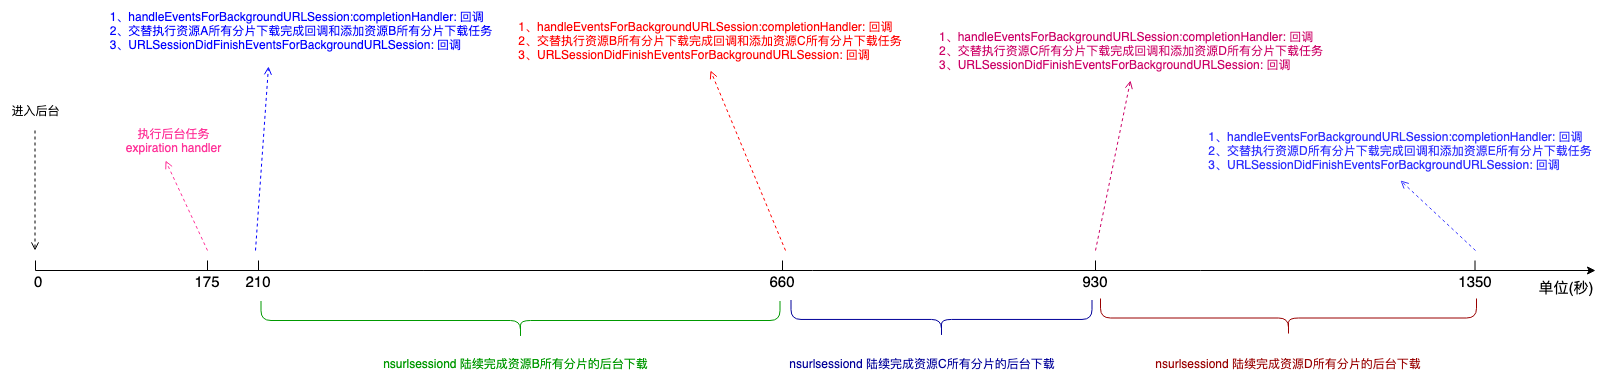

The diagram above was exported from draw.io. Its source (the exported page's mxGraphModel, read from the mxfile embedded in the PNG):
<mxGraphModel dx="1659" dy="926" grid="1" gridSize="10" guides="1" tooltips="1" connect="1" arrows="1" fold="1" page="1" pageScale="1" pageWidth="827" pageHeight="1169" math="0" shadow="0">
  <root>
    <mxCell id="0" />
    <mxCell id="1" parent="0" />
    <mxCell id="9U3SWC1o-g5nNwgpI7w5-1" value="" style="endArrow=classic;html=1;" edge="1" parent="1">
      <mxGeometry width="50" height="50" relative="1" as="geometry">
        <mxPoint x="80" y="450" as="sourcePoint" />
        <mxPoint x="1640" y="450" as="targetPoint" />
      </mxGeometry>
    </mxCell>
    <mxCell id="9U3SWC1o-g5nNwgpI7w5-2" value="" style="endArrow=open;dashed=1;html=1;strokeColor=#000000;endFill=0;" edge="1" parent="1">
      <mxGeometry width="50" height="50" relative="1" as="geometry">
        <mxPoint x="79.5" y="310" as="sourcePoint" />
        <mxPoint x="79.5" y="430" as="targetPoint" />
      </mxGeometry>
    </mxCell>
    <mxCell id="9U3SWC1o-g5nNwgpI7w5-3" value="进入后台" style="text;html=1;strokeColor=none;fillColor=none;align=center;verticalAlign=middle;whiteSpace=wrap;rounded=0;" vertex="1" parent="1">
      <mxGeometry x="45" y="280" width="70" height="20" as="geometry" />
    </mxCell>
    <mxCell id="9U3SWC1o-g5nNwgpI7w5-4" value="&lt;font style=&quot;font-size: 15px&quot;&gt;&amp;nbsp;0&lt;/font&gt;" style="text;html=1;strokeColor=none;fillColor=none;align=center;verticalAlign=middle;whiteSpace=wrap;rounded=0;" vertex="1" parent="1">
      <mxGeometry x="60" y="451" width="40" height="20" as="geometry" />
    </mxCell>
    <mxCell id="9U3SWC1o-g5nNwgpI7w5-5" value="&lt;font style=&quot;font-size: 15px&quot;&gt;210&lt;/font&gt;" style="text;html=1;strokeColor=none;fillColor=none;align=center;verticalAlign=middle;whiteSpace=wrap;rounded=0;" vertex="1" parent="1">
      <mxGeometry x="283" y="451" width="40" height="20" as="geometry" />
    </mxCell>
    <mxCell id="9U3SWC1o-g5nNwgpI7w5-6" value="" style="endArrow=none;html=1;strokeColor=#000000;" edge="1" parent="1">
      <mxGeometry width="50" height="50" relative="1" as="geometry">
        <mxPoint x="80" y="440" as="sourcePoint" />
        <mxPoint x="80" y="450" as="targetPoint" />
      </mxGeometry>
    </mxCell>
    <mxCell id="9U3SWC1o-g5nNwgpI7w5-7" value="" style="endArrow=none;html=1;strokeColor=#000000;" edge="1" parent="1">
      <mxGeometry width="50" height="50" relative="1" as="geometry">
        <mxPoint x="303" y="450" as="sourcePoint" />
        <mxPoint x="303" y="440" as="targetPoint" />
      </mxGeometry>
    </mxCell>
    <mxCell id="9U3SWC1o-g5nNwgpI7w5-8" value="&lt;font style=&quot;font-size: 15px&quot;&gt;175&lt;/font&gt;" style="text;html=1;strokeColor=none;fillColor=none;align=center;verticalAlign=middle;whiteSpace=wrap;rounded=0;" vertex="1" parent="1">
      <mxGeometry x="232" y="451" width="40" height="20" as="geometry" />
    </mxCell>
    <mxCell id="9U3SWC1o-g5nNwgpI7w5-9" value="" style="endArrow=none;html=1;strokeColor=#000000;" edge="1" parent="1">
      <mxGeometry width="50" height="50" relative="1" as="geometry">
        <mxPoint x="252" y="450" as="sourcePoint" />
        <mxPoint x="252" y="440" as="targetPoint" />
      </mxGeometry>
    </mxCell>
    <mxCell id="9U3SWC1o-g5nNwgpI7w5-10" value="" style="endArrow=open;dashed=1;html=1;strokeColor=#FF3399;endFill=0;" edge="1" parent="1">
      <mxGeometry width="50" height="50" relative="1" as="geometry">
        <mxPoint x="252" y="430" as="sourcePoint" />
        <mxPoint x="210" y="340" as="targetPoint" />
      </mxGeometry>
    </mxCell>
    <mxCell id="9U3SWC1o-g5nNwgpI7w5-11" value="&lt;font color=&quot;#ff3399&quot;&gt;执行后台任务expiration handler&lt;/font&gt;" style="text;html=1;strokeColor=none;fillColor=none;align=center;verticalAlign=middle;whiteSpace=wrap;rounded=0;" vertex="1" parent="1">
      <mxGeometry x="165" y="310" width="107" height="20" as="geometry" />
    </mxCell>
    <mxCell id="9U3SWC1o-g5nNwgpI7w5-12" value="" style="endArrow=open;dashed=1;html=1;strokeColor=#0000FF;endFill=0;entryX=0.418;entryY=1.1;entryDx=0;entryDy=0;entryPerimeter=0;" edge="1" parent="1" target="9U3SWC1o-g5nNwgpI7w5-13">
      <mxGeometry width="50" height="50" relative="1" as="geometry">
        <mxPoint x="300" y="430" as="sourcePoint" />
        <mxPoint x="311" y="250" as="targetPoint" />
      </mxGeometry>
    </mxCell>
    <mxCell id="9U3SWC1o-g5nNwgpI7w5-13" value="&lt;div style=&quot;text-align: left&quot;&gt;&lt;span style=&quot;color: rgb(0 , 0 , 255)&quot;&gt;1、handleEventsForBackgroundURLSession:completionHandler: 回调&lt;/span&gt;&lt;/div&gt;&lt;font color=&quot;#0000ff&quot;&gt;&lt;div style=&quot;text-align: left&quot;&gt;&lt;span&gt;2、&lt;/span&gt;&lt;span&gt;交替执行资源A所有分片下载完成回调和添加资源B所有分片下载任务&lt;/span&gt;&lt;/div&gt;&lt;div style=&quot;text-align: left&quot;&gt;3、URLSessionDidFinishEventsForBackgroundURLSession: 回调&lt;/div&gt;&lt;/font&gt;" style="text;html=1;strokeColor=none;fillColor=none;align=center;verticalAlign=middle;whiteSpace=wrap;rounded=0;" vertex="1" parent="1">
      <mxGeometry x="150" y="180" width="390" height="60" as="geometry" />
    </mxCell>
    <mxCell id="9U3SWC1o-g5nNwgpI7w5-14" value="" style="endArrow=none;html=1;strokeColor=#000000;" edge="1" parent="1">
      <mxGeometry width="50" height="50" relative="1" as="geometry">
        <mxPoint x="827" y="450" as="sourcePoint" />
        <mxPoint x="827" y="440" as="targetPoint" />
      </mxGeometry>
    </mxCell>
    <mxCell id="9U3SWC1o-g5nNwgpI7w5-15" value="&lt;font style=&quot;font-size: 15px&quot;&gt;660&lt;/font&gt;" style="text;html=1;strokeColor=none;fillColor=none;align=center;verticalAlign=middle;whiteSpace=wrap;rounded=0;" vertex="1" parent="1">
      <mxGeometry x="807" y="451" width="40" height="20" as="geometry" />
    </mxCell>
    <mxCell id="9U3SWC1o-g5nNwgpI7w5-16" value="" style="shape=curlyBracket;whiteSpace=wrap;html=1;rounded=1;strokeColor=#009900;rotation=-90;size=0.4868421052631579;" vertex="1" parent="1">
      <mxGeometry x="546" y="240" width="38" height="519" as="geometry" />
    </mxCell>
    <mxCell id="9U3SWC1o-g5nNwgpI7w5-17" value="&lt;div style=&quot;text-align: left&quot;&gt;&lt;font color=&quot;#009900&quot;&gt;nsurlsessiond 陆续完成资源B所有分片的后台下载&lt;/font&gt;&lt;/div&gt;" style="text;html=1;strokeColor=none;fillColor=none;align=center;verticalAlign=middle;whiteSpace=wrap;rounded=0;" vertex="1" parent="1">
      <mxGeometry x="423.5" y="525" width="273" height="36" as="geometry" />
    </mxCell>
    <mxCell id="9U3SWC1o-g5nNwgpI7w5-22" value="" style="endArrow=open;dashed=1;html=1;strokeColor=#FF0000;endFill=0;entryX=0.5;entryY=1;entryDx=0;entryDy=0;" edge="1" parent="1" target="9U3SWC1o-g5nNwgpI7w5-23">
      <mxGeometry width="50" height="50" relative="1" as="geometry">
        <mxPoint x="830" y="430" as="sourcePoint" />
        <mxPoint x="645" y="400" as="targetPoint" />
      </mxGeometry>
    </mxCell>
    <mxCell id="9U3SWC1o-g5nNwgpI7w5-23" value="&lt;div style=&quot;text-align: left&quot;&gt;&lt;font color=&quot;#ff0000&quot;&gt;1、handleEventsForBackgroundURLSession:completionHandler: 回调&lt;/font&gt;&lt;/div&gt;&lt;div style=&quot;text-align: left&quot;&gt;&lt;font color=&quot;#ff0000&quot;&gt;&lt;span&gt;2、&lt;/span&gt;&lt;span&gt;交替执行资源B所有分片下载完成回调和添加资源C所有分片下载任务&lt;/span&gt;&lt;/font&gt;&lt;/div&gt;&lt;div style=&quot;text-align: left&quot;&gt;&lt;font color=&quot;#ff0000&quot;&gt;3、URLSessionDidFinishEventsForBackgroundURLSession: 回调&lt;/font&gt;&lt;/div&gt;" style="text;html=1;strokeColor=none;fillColor=none;align=center;verticalAlign=middle;whiteSpace=wrap;rounded=0;" vertex="1" parent="1">
      <mxGeometry x="560" y="190" width="390" height="60" as="geometry" />
    </mxCell>
    <mxCell id="9U3SWC1o-g5nNwgpI7w5-32" value="&lt;font style=&quot;font-size: 15px&quot;&gt;930&lt;/font&gt;" style="text;html=1;strokeColor=none;fillColor=none;align=center;verticalAlign=middle;whiteSpace=wrap;rounded=0;" vertex="1" parent="1">
      <mxGeometry x="1120" y="451" width="40" height="20" as="geometry" />
    </mxCell>
    <mxCell id="9U3SWC1o-g5nNwgpI7w5-33" value="" style="endArrow=none;html=1;strokeColor=#000000;" edge="1" parent="1">
      <mxGeometry width="50" height="50" relative="1" as="geometry">
        <mxPoint x="1140" y="450" as="sourcePoint" />
        <mxPoint x="1140" y="440" as="targetPoint" />
      </mxGeometry>
    </mxCell>
    <mxCell id="9U3SWC1o-g5nNwgpI7w5-34" value="" style="endArrow=open;dashed=1;html=1;strokeColor=#CC0066;endFill=0;entryX=0.5;entryY=1;entryDx=0;entryDy=0;" edge="1" parent="1" target="9U3SWC1o-g5nNwgpI7w5-35">
      <mxGeometry width="50" height="50" relative="1" as="geometry">
        <mxPoint x="1140" y="430" as="sourcePoint" />
        <mxPoint x="1120" y="530" as="targetPoint" />
      </mxGeometry>
    </mxCell>
    <mxCell id="9U3SWC1o-g5nNwgpI7w5-35" value="&lt;div style=&quot;text-align: left&quot;&gt;&lt;font color=&quot;#cc0066&quot;&gt;1、handleEventsForBackgroundURLSession:completionHandler: 回调&lt;/font&gt;&lt;/div&gt;&lt;div style=&quot;text-align: left&quot;&gt;&lt;font color=&quot;#cc0066&quot;&gt;&lt;span&gt;2、&lt;/span&gt;&lt;span&gt;交替执行资源C所有分片下载完成回调和添加资源D所有分片下载任务&lt;/span&gt;&lt;/font&gt;&lt;/div&gt;&lt;div style=&quot;text-align: left&quot;&gt;&lt;font color=&quot;#cc0066&quot;&gt;3、URLSessionDidFinishEventsForBackgroundURLSession: 回调&lt;/font&gt;&lt;/div&gt;" style="text;html=1;strokeColor=none;fillColor=none;align=center;verticalAlign=middle;whiteSpace=wrap;rounded=0;" vertex="1" parent="1">
      <mxGeometry x="980" y="200" width="390" height="60" as="geometry" />
    </mxCell>
    <mxCell id="9U3SWC1o-g5nNwgpI7w5-36" value="" style="shape=curlyBracket;whiteSpace=wrap;html=1;rounded=1;strokeColor=#000099;rotation=-90;size=0.4883720930232558;" vertex="1" parent="1">
      <mxGeometry x="967" y="348" width="38" height="301" as="geometry" />
    </mxCell>
    <mxCell id="9U3SWC1o-g5nNwgpI7w5-37" value="&lt;div style=&quot;text-align: left&quot;&gt;&lt;font color=&quot;#000099&quot;&gt;nsurlsessiond 陆续完成资源C所有分片的后台下载&lt;/font&gt;&lt;/div&gt;" style="text;html=1;strokeColor=none;fillColor=none;align=center;verticalAlign=middle;whiteSpace=wrap;rounded=0;" vertex="1" parent="1">
      <mxGeometry x="832" y="525" width="270" height="36" as="geometry" />
    </mxCell>
    <mxCell id="9U3SWC1o-g5nNwgpI7w5-44" value="&lt;font style=&quot;font-size: 15px&quot;&gt;1350&lt;/font&gt;" style="text;html=1;strokeColor=none;fillColor=none;align=center;verticalAlign=middle;whiteSpace=wrap;rounded=0;" vertex="1" parent="1">
      <mxGeometry x="1500" y="451" width="40" height="20" as="geometry" />
    </mxCell>
    <mxCell id="9U3SWC1o-g5nNwgpI7w5-45" value="" style="endArrow=none;html=1;strokeColor=#000000;" edge="1" parent="1">
      <mxGeometry width="50" height="50" relative="1" as="geometry">
        <mxPoint x="1519.5" y="450" as="sourcePoint" />
        <mxPoint x="1519.5" y="440" as="targetPoint" />
      </mxGeometry>
    </mxCell>
    <mxCell id="9U3SWC1o-g5nNwgpI7w5-46" value="" style="endArrow=open;dashed=1;html=1;strokeColor=#3333FF;endFill=0;entryX=0.5;entryY=1;entryDx=0;entryDy=0;" edge="1" parent="1" target="9U3SWC1o-g5nNwgpI7w5-47">
      <mxGeometry width="50" height="50" relative="1" as="geometry">
        <mxPoint x="1520" y="430" as="sourcePoint" />
        <mxPoint x="1465" y="550" as="targetPoint" />
      </mxGeometry>
    </mxCell>
    <mxCell id="9U3SWC1o-g5nNwgpI7w5-47" value="&lt;div style=&quot;text-align: left&quot;&gt;&lt;font color=&quot;#3333ff&quot;&gt;1、handleEventsForBackgroundURLSession:completionHandler: 回调&lt;/font&gt;&lt;/div&gt;&lt;div style=&quot;text-align: left&quot;&gt;&lt;font color=&quot;#3333ff&quot;&gt;&lt;span&gt;2、&lt;/span&gt;&lt;span&gt;交替执行资源D所有分片下载完成回调和添加资源E所有分片下载任务&lt;/span&gt;&lt;/font&gt;&lt;/div&gt;&lt;div style=&quot;text-align: left&quot;&gt;&lt;font color=&quot;#3333ff&quot;&gt;3、URLSessionDidFinishEventsForBackgroundURLSession: 回调&lt;/font&gt;&lt;/div&gt;" style="text;html=1;strokeColor=none;fillColor=none;align=center;verticalAlign=middle;whiteSpace=wrap;rounded=0;" vertex="1" parent="1">
      <mxGeometry x="1250" y="300" width="390" height="60" as="geometry" />
    </mxCell>
    <mxCell id="9U3SWC1o-g5nNwgpI7w5-48" value="" style="shape=curlyBracket;whiteSpace=wrap;html=1;rounded=1;strokeColor=#990000;rotation=-90;size=0.4868421052631579;" vertex="1" parent="1">
      <mxGeometry x="1314" y="309" width="38" height="376" as="geometry" />
    </mxCell>
    <mxCell id="9U3SWC1o-g5nNwgpI7w5-49" value="&lt;div style=&quot;text-align: left&quot;&gt;&lt;font color=&quot;#990000&quot;&gt;nsurlsessiond 陆续完成资源D所有分片的后台下载&lt;/font&gt;&lt;/div&gt;" style="text;html=1;strokeColor=none;fillColor=none;align=center;verticalAlign=middle;whiteSpace=wrap;rounded=0;" vertex="1" parent="1">
      <mxGeometry x="1199" y="525" width="268" height="36" as="geometry" />
    </mxCell>
    <mxCell id="9U3SWC1o-g5nNwgpI7w5-50" value="&lt;font style=&quot;font-size: 15px&quot;&gt;单位(秒)&lt;/font&gt;" style="text;html=1;strokeColor=none;fillColor=none;align=center;verticalAlign=middle;whiteSpace=wrap;rounded=0;" vertex="1" parent="1">
      <mxGeometry x="1580" y="457" width="60" height="20" as="geometry" />
    </mxCell>
  </root>
</mxGraphModel>